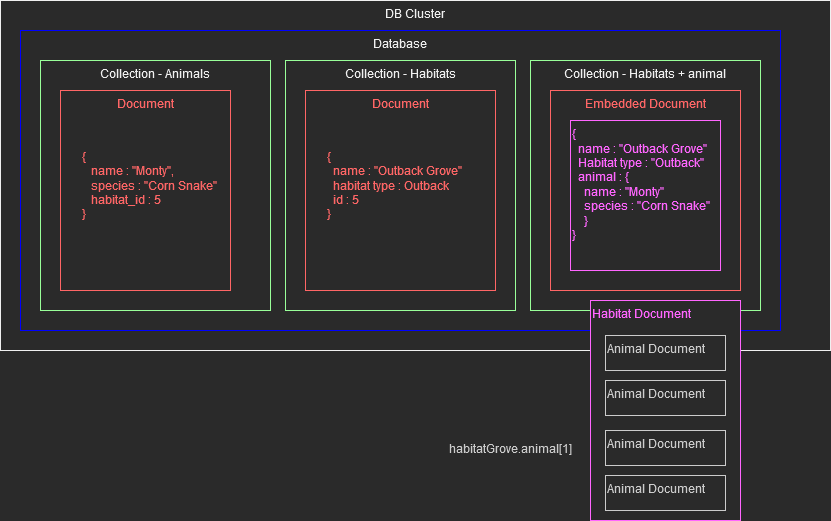

The diagram above was exported from draw.io. Its source (the exported page's mxGraphModel, read from the mxfile embedded in the PNG):
<mxGraphModel dx="813" dy="430" grid="1" gridSize="10" guides="1" tooltips="1" connect="1" arrows="1" fold="1" page="1" pageScale="1" pageWidth="827" pageHeight="1169" math="0" shadow="0">
  <root>
    <mxCell id="0" />
    <mxCell id="1" parent="0" />
    <mxCell id="W7Ov2m1PKCz3wrnI_SVe-1" value="DB Cluster" style="rounded=0;whiteSpace=wrap;html=1;verticalAlign=top;" vertex="1" parent="1">
      <mxGeometry x="30" y="20" width="830" height="350" as="geometry" />
    </mxCell>
    <mxCell id="W7Ov2m1PKCz3wrnI_SVe-2" value="Database" style="rounded=0;whiteSpace=wrap;html=1;verticalAlign=top;strokeColor=#0000FF;" vertex="1" parent="1">
      <mxGeometry x="50" y="50" width="760" height="300" as="geometry" />
    </mxCell>
    <mxCell id="W7Ov2m1PKCz3wrnI_SVe-3" value="Collection - Animals" style="rounded=0;whiteSpace=wrap;html=1;verticalAlign=top;strokeColor=#99FF99;" vertex="1" parent="1">
      <mxGeometry x="70" y="80" width="230" height="250" as="geometry" />
    </mxCell>
    <mxCell id="W7Ov2m1PKCz3wrnI_SVe-4" value="Document" style="rounded=0;whiteSpace=wrap;html=1;strokeColor=#FF6666;fontColor=#FF6666;verticalAlign=top;" vertex="1" parent="1">
      <mxGeometry x="90" y="110" width="170" height="200" as="geometry" />
    </mxCell>
    <mxCell id="W7Ov2m1PKCz3wrnI_SVe-6" value="&lt;div&gt;{&lt;/div&gt;&lt;div&gt;&amp;nbsp;&amp;nbsp; name : &quot;Monty&quot;,&lt;/div&gt;&lt;div&gt;&amp;nbsp;&amp;nbsp; species : &quot;Corn Snake&quot; &lt;br&gt;&lt;/div&gt;&lt;div&gt;&amp;nbsp;&amp;nbsp; habitat_id : 5&lt;br&gt;&lt;/div&gt;&lt;div&gt;}&lt;br&gt;&lt;/div&gt;" style="text;html=1;strokeColor=none;fillColor=none;align=left;verticalAlign=middle;whiteSpace=wrap;rounded=0;fontColor=#FF6666;" vertex="1" parent="1">
      <mxGeometry x="110" y="155" width="140" height="100" as="geometry" />
    </mxCell>
    <mxCell id="W7Ov2m1PKCz3wrnI_SVe-7" value="Collection - Habitats" style="rounded=0;whiteSpace=wrap;html=1;verticalAlign=top;strokeColor=#99FF99;" vertex="1" parent="1">
      <mxGeometry x="315" y="80" width="230" height="250" as="geometry" />
    </mxCell>
    <mxCell id="W7Ov2m1PKCz3wrnI_SVe-8" value="Document" style="rounded=0;whiteSpace=wrap;html=1;strokeColor=#FF6666;fontColor=#FF6666;verticalAlign=top;" vertex="1" parent="1">
      <mxGeometry x="335" y="110" width="190" height="200" as="geometry" />
    </mxCell>
    <mxCell id="W7Ov2m1PKCz3wrnI_SVe-9" value="&lt;div&gt;{&lt;/div&gt;&lt;div&gt;&amp;nbsp; name : &quot;Outback Grove&quot;&lt;/div&gt;&lt;div&gt;&amp;nbsp; habitat type : Outback&lt;/div&gt;&lt;div&gt;&amp;nbsp; id : 5&lt;br&gt;&lt;/div&gt;&lt;div&gt;}&lt;br&gt;&lt;/div&gt;" style="text;html=1;strokeColor=none;fillColor=none;align=left;verticalAlign=middle;whiteSpace=wrap;rounded=0;fontColor=#FF6666;" vertex="1" parent="1">
      <mxGeometry x="355" y="155" width="140" height="100" as="geometry" />
    </mxCell>
    <mxCell id="W7Ov2m1PKCz3wrnI_SVe-10" value="Collection - Habitats + animal" style="rounded=0;whiteSpace=wrap;html=1;verticalAlign=top;strokeColor=#99FF99;" vertex="1" parent="1">
      <mxGeometry x="560" y="80" width="230" height="250" as="geometry" />
    </mxCell>
    <mxCell id="W7Ov2m1PKCz3wrnI_SVe-11" value="Embedded Document" style="rounded=0;whiteSpace=wrap;html=1;strokeColor=#FF6666;fontColor=#FF6666;verticalAlign=top;" vertex="1" parent="1">
      <mxGeometry x="580" y="110" width="190" height="200" as="geometry" />
    </mxCell>
    <mxCell id="W7Ov2m1PKCz3wrnI_SVe-13" value="&lt;div align=&quot;left&quot;&gt;{ &lt;br&gt;&lt;/div&gt;&lt;div align=&quot;left&quot;&gt;&amp;nbsp; name : &quot;Outback Grove&quot;&lt;/div&gt;&lt;div align=&quot;left&quot;&gt;&amp;nbsp; Habitat type : &quot;Outback&quot;&lt;/div&gt;&lt;div align=&quot;left&quot;&gt;&amp;nbsp; animal : {&lt;/div&gt;&lt;div align=&quot;left&quot;&gt;&amp;nbsp;&amp;nbsp;&amp;nbsp; name : &quot;Monty&quot;&lt;/div&gt;&lt;div align=&quot;left&quot;&gt;&amp;nbsp;&amp;nbsp;&amp;nbsp; species : &quot;Corn Snake&quot;&lt;/div&gt;&lt;div align=&quot;left&quot;&gt;&amp;nbsp;&amp;nbsp;&amp;nbsp; }&lt;br&gt;&lt;/div&gt;&lt;div align=&quot;left&quot;&gt;}&lt;br&gt;&lt;/div&gt;" style="rounded=0;whiteSpace=wrap;html=1;fontColor=#FF66FF;strokeColor=#FF66FF;align=left;verticalAlign=top;" vertex="1" parent="1">
      <mxGeometry x="600" y="140" width="150" height="150" as="geometry" />
    </mxCell>
    <mxCell id="W7Ov2m1PKCz3wrnI_SVe-14" value="Habitat Document" style="rounded=0;whiteSpace=wrap;html=1;fontColor=#FF66FF;strokeColor=#FF66FF;align=left;verticalAlign=top;" vertex="1" parent="1">
      <mxGeometry x="620" y="320" width="150" height="220" as="geometry" />
    </mxCell>
    <mxCell id="W7Ov2m1PKCz3wrnI_SVe-15" value="Animal Document" style="rounded=0;whiteSpace=wrap;html=1;fontColor=#CCCCCC;strokeColor=#CCCCCC;align=left;verticalAlign=top;" vertex="1" parent="1">
      <mxGeometry x="635" y="355" width="120" height="35" as="geometry" />
    </mxCell>
    <mxCell id="W7Ov2m1PKCz3wrnI_SVe-16" value="Animal Document" style="rounded=0;whiteSpace=wrap;html=1;fontColor=#CCCCCC;strokeColor=#CCCCCC;align=left;verticalAlign=top;" vertex="1" parent="1">
      <mxGeometry x="635" y="400" width="120" height="35" as="geometry" />
    </mxCell>
    <mxCell id="W7Ov2m1PKCz3wrnI_SVe-17" value="Animal Document" style="rounded=0;whiteSpace=wrap;html=1;fontColor=#CCCCCC;strokeColor=#CCCCCC;align=left;verticalAlign=top;" vertex="1" parent="1">
      <mxGeometry x="635" y="450" width="120" height="35" as="geometry" />
    </mxCell>
    <mxCell id="W7Ov2m1PKCz3wrnI_SVe-18" value="Animal Document" style="rounded=0;whiteSpace=wrap;html=1;fontColor=#CCCCCC;strokeColor=#CCCCCC;align=left;verticalAlign=top;" vertex="1" parent="1">
      <mxGeometry x="635" y="495" width="120" height="35" as="geometry" />
    </mxCell>
    <mxCell id="W7Ov2m1PKCz3wrnI_SVe-20" value="habitatGrove.animal[1]" style="text;html=1;align=center;verticalAlign=middle;resizable=0;points=[];autosize=1;strokeColor=none;fillColor=none;fontColor=#CCCCCC;" vertex="1" parent="1">
      <mxGeometry x="470" y="457.5" width="140" height="20" as="geometry" />
    </mxCell>
  </root>
</mxGraphModel>